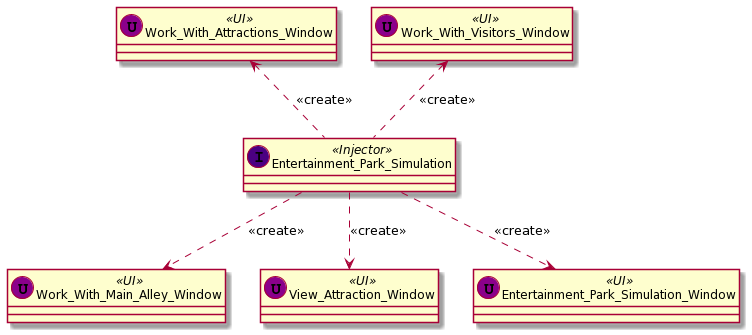

The diagram above was rendered by PlantUML. Its source (embedded in the PNG):
@startuml
class Entertainment_Park_Simulation << (I,Indigo) Injector >> {
}

class Work_With_Visitors_Window << (U,DarkMagenta) UI>> {
}

class Work_With_Attractions_Window << (U,DarkMagenta) UI>> {
}

class Work_With_Main_Alley_Window << (U,DarkMagenta) UI>> {
}

class View_Attraction_Window << (U,DarkMagenta) UI>> {
}

class Entertainment_Park_Simulation_Window << (U,DarkMagenta) UI>> {
}

Entertainment_Park_Simulation .up.> Work_With_Visitors_Window: <<create>>
Entertainment_Park_Simulation .up.> Work_With_Attractions_Window: <<create>>
Entertainment_Park_Simulation ..> Work_With_Main_Alley_Window: <<create>>
Entertainment_Park_Simulation ..> View_Attraction_Window: <<create>>
Entertainment_Park_Simulation ..> Entertainment_Park_Simulation_Window: <<create>>
@enduml